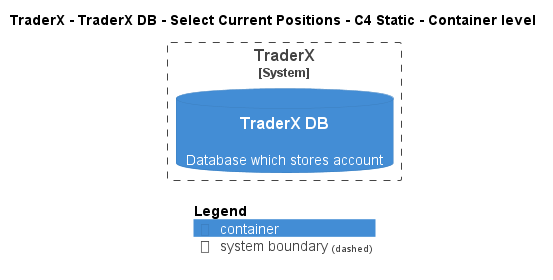

The diagram above was rendered by PlantUML. Its source (embedded in the PNG):
@startuml
!pragma layout smetana
!include ..\..\..\..\..\..\.c4s\C4_Container.puml

AddElementTag("state:new", $bgColor=green, $fontColor=#ffffff, $borderColor=green, $shadowing="False")
AddElementTag("state:changed", $bgColor=orange, $fontColor=#ffffff, $borderColor=orange, $shadowing="False")
AddElementTag("state:removed", $bgColor=red, $fontColor=#ffffff, $borderColor=red, $shadowing="False")

AddRelTag("state:new", $textColor=green, $lineColor=green)
AddRelTag("state:changed", $textColor=orange, $lineColor=orange)
AddRelTag("state:removed", $textColor=red, $lineColor=red)

SHOW_PERSON_PORTRAIT()
LAYOUT_TOP_DOWN()

skinparam linetype polyline

title TraderX - TraderX DB - Select Current Positions - C4 Static - Container level


System_Boundary(TraderX.SoftwareSystems.TraderX, "TraderX") {
    ContainerDb(TraderX.SoftwareSystems.TraderX.Containers.TraderXDB, "TraderX DB", "", "Database which stores account")
}



SHOW_LEGEND()
@enduml